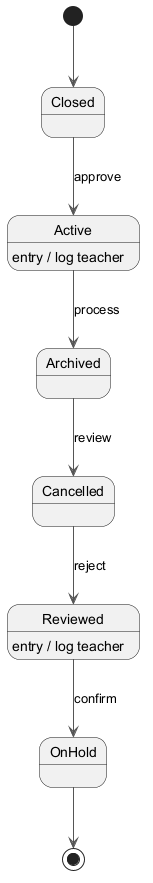

The diagram above was rendered by PlantUML. Its source (embedded in the PNG):
@startuml
skinparam monochrome true
skinparam ArrowColor #555555
[*] --> Closed
Closed --> Active : approve
Active --> Archived : process
Active : entry / log teacher
Archived --> Cancelled : review
Cancelled --> Reviewed : reject
Reviewed --> OnHold : confirm
Reviewed : entry / log teacher
OnHold --> [*]
@enduml